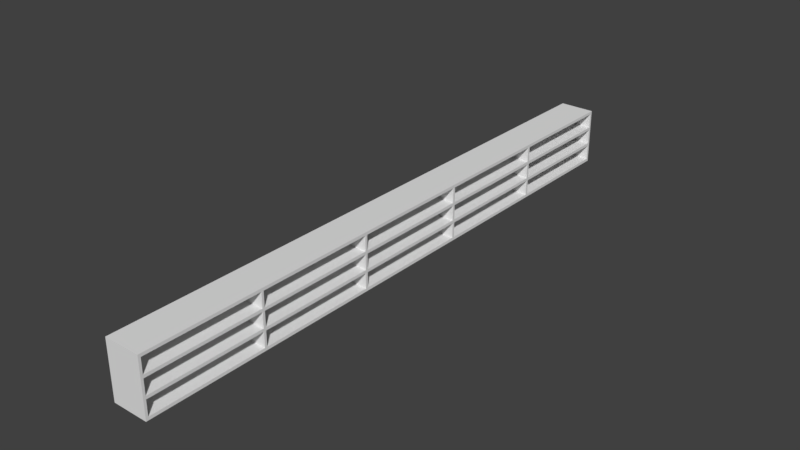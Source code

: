 # Source: capstoneProject_shopTemplate_shelf_separate.blend  (saved by Blender 2.79.0; exported with 4.5.12 LTS)
import bpy
from mathutils import Matrix  # noqa: F401  (used for matrix-valued properties, if any)

bpy.ops.wm.read_factory_settings(use_empty=True)
scene = bpy.context.scene
scene.name = 'Scene'

# ---- collections
col_collection_1 = bpy.data.collections.new('Collection 1'); scene.collection.children.link(col_collection_1)

# ---- world
world_world = bpy.data.worlds.new('World'); scene.world = world_world
world_world.color = (0.05088, 0.05088, 0.05088)
world_world.use_sun_shadow = False
world_world.sun_shadow_jitter_overblur = 0.0
world_world.cycles.sampling_method = 'MANUAL'

# ---- meshes
me_cube_001 = bpy.data.meshes.new('Cube.001')
me_cube_001.from_pydata([(1.158, -12.68, -0.05), (1.158, -12.68, 0.05), (1.158, 7.318, -0.05), (1.158, 7.318, 0.05), (2.358, -12.68, -0.05), (2.358, -12.68, 0.05), (2.358, 7.318, -0.05), (2.358, 7.318, 0.05), (1.158, -8.682, -0.05), (1.358, -8.682, 0.05), (2.358, -8.682, -0.05), (2.358, -8.682, 0.05), (1.358, -4.682, 0.05), (2.358, -4.682, -0.05), (1.158, -4.682, -0.05), (2.358, -4.682, 0.05), (1.358, -0.6328, 0.05), (2.358, -0.6328, -0.05), (1.158, -0.6328, -0.05), (2.358, -0.6328, 0.05), (1.358, 3.342, 0.05), (2.358, 3.342, -0.05), (1.158, 3.342, -0.05), (2.358, 3.342, 0.05), (1.158, -12.68, 0.554), (1.158, -12.68, 0.654), (1.158, 7.318, 0.554), (1.158, 7.318, 0.654), (2.358, -12.68, 0.554), (2.358, -12.68, 0.654), (2.358, 7.318, 0.554), (2.358, 7.318, 0.654), (1.358, -8.682, 0.554), (1.358, -8.682, 0.654), (2.358, -8.682, 0.554), (2.358, -8.682, 0.654), (1.358, -4.682, 0.654), (2.358, -4.682, 0.554), (1.358, -4.682, 0.554), (2.358, -4.682, 0.654), (1.358, -0.6328, 0.654), (2.358, -0.6328, 0.554), (1.358, -0.6328, 0.554), (2.358, -0.6328, 0.654), (1.358, 3.342, 0.654), (2.358, 3.342, 0.554), (1.358, 3.342, 0.554), (2.358, 3.342, 0.654), (1.158, -12.68, 1.154), (1.158, -12.68, 1.254), (1.158, 7.318, 1.154), (1.158, 7.318, 1.254), (2.358, -12.68, 1.154), (2.358, -12.68, 1.254), (2.358, 7.318, 1.154), (2.358, 7.318, 1.254), (1.358, -8.682, 1.154), (1.358, -8.682, 1.254), (2.358, -8.682, 1.154), (2.358, -8.682, 1.254), (1.358, -4.682, 1.254), (2.358, -4.682, 1.154), (1.358, -4.682, 1.154), (2.358, -4.682, 1.254), (1.358, -0.6328, 1.254), (2.358, -0.6328, 1.154), (1.358, -0.6328, 1.154), (2.358, -0.6328, 1.254), (1.358, 3.342, 1.254), (2.358, 3.342, 1.154), (1.358, 3.342, 1.154), (2.358, 3.342, 1.254), (2.358, 7.239, 0.654), (1.358, 7.239, 0.554), (2.358, 7.239, 0.554), (1.358, 7.239, 0.654), (2.358, 7.239, 1.254), (1.358, 7.239, 1.154), (2.358, 7.239, 1.154), (1.358, 7.239, 1.254), (1.158, -12.68, 1.754), (1.158, -12.68, 1.854), (1.158, 7.318, 1.754), (1.158, 7.318, 1.854), (2.358, -12.68, 1.754), (2.358, -12.68, 1.854), (2.358, 7.318, 1.754), (2.358, 7.318, 1.854), (1.358, -8.682, 1.754), (1.158, -8.682, 1.854), (2.358, -8.682, 1.754), (2.358, -8.682, 1.854), (1.158, -4.682, 1.854), (2.358, -4.682, 1.754), (1.358, -4.682, 1.754), (2.358, -4.682, 1.854), (1.158, -0.6328, 1.854), (2.358, -0.6328, 1.754), (1.358, -0.6328, 1.754), (2.358, -0.6328, 1.854), (1.158, 3.342, 1.854), (2.358, 3.342, 1.754), (1.358, 3.342, 1.754), (2.358, 3.342, 1.854), (2.359, 7.517, 1.285), (2.359, 7.615, 1.285), (2.359, 7.615, 2.085), (2.359, 7.517, 2.085), (2.359, 7.517, 1.285), (2.359, 7.615, 1.285), (2.359, 7.615, 2.085), (2.359, 7.517, 2.085), (1.158, 7.239, 1.854), (2.358, 7.239, 1.754), (1.358, 7.239, 1.754), (2.358, 7.239, 1.854), (1.358, 7.239, 0.05), (2.358, 7.239, -0.05), (1.158, 7.239, -0.05), (2.358, 7.239, 0.05), (1.358, 3.421, 1.754), (2.358, 3.421, 1.854), (1.158, 3.421, 1.854), (2.358, 3.421, 1.754), (1.358, 3.421, 1.154), (2.358, 3.424, 1.254), (2.358, 3.424, 1.154), (1.358, 3.421, 1.254), (1.358, 3.421, 0.554), (2.358, 3.421, 0.654), (1.358, 3.421, 0.654), (2.358, 3.421, 0.554), (1.158, 3.421, -0.05), (2.358, 3.421, 0.05), (1.358, 3.421, 0.05), (2.358, 3.421, -0.05), (1.358, -0.7114, 1.754), (2.358, -0.7114, 1.854), (1.158, -0.7114, 1.854), (2.358, -0.7114, 1.754), (1.358, -0.7114, 1.154), (2.358, -0.7114, 1.254), (1.358, -0.7114, 1.254), (2.358, -0.7114, 1.154), (1.358, -0.7114, 0.554), (2.358, -0.7114, 0.654), (1.358, -0.7114, 0.654), (2.358, -0.7114, 0.554), (1.158, -0.7114, -0.05), (2.358, -0.7114, 0.05), (1.358, -0.7114, 0.05), (2.358, -0.7114, -0.05), (1.358, -4.761, 1.754), (2.358, -4.761, 1.854), (1.158, -4.761, 1.854), (2.358, -4.761, 1.754), (1.358, -4.761, 1.154), (2.358, -4.761, 1.254), (1.358, -4.761, 1.254), (2.358, -4.761, 1.154), (1.358, -4.761, 0.554), (2.358, -4.761, 0.654), (1.358, -4.761, 0.654), (2.358, -4.761, 0.554), (1.158, -4.761, -0.05), (2.358, -4.761, 0.05), (1.358, -4.761, 0.05), (2.358, -4.761, -0.05), (1.358, -8.761, 1.754), (2.358, -8.761, 1.854), (1.158, -8.761, 1.854), (2.358, -8.761, 1.754), (1.358, -8.761, 1.154), (2.358, -8.761, 1.254), (1.358, -8.761, 1.254), (2.358, -8.761, 1.154), (1.358, -8.761, 0.554), (2.358, -8.761, 0.654), (1.358, -8.761, 0.654), (2.358, -8.761, 0.554), (1.158, -8.761, -0.05), (2.358, -8.761, 0.05), (1.358, -8.761, 0.05), (2.358, -8.761, -0.05), (1.358, -12.6, 1.754), (2.358, -12.6, 1.854), (1.158, -12.6, 1.854), (2.358, -12.6, 1.754), (1.358, -12.6, 1.154), (2.358, -12.6, 1.254), (1.358, -12.6, 1.254), (2.358, -12.6, 1.154), (1.358, -12.6, 0.554), (2.358, -12.6, 0.654), (1.358, -12.6, 0.654), (2.358, -12.6, 0.554), (1.158, -12.6, -0.05), (2.358, -12.6, 0.05), (1.358, -12.6, 0.05), (2.358, -12.6, -0.05)], [(105, 109), (108, 104), (107, 111), (110, 106)], [(118, 116, 3, 2), (2, 3, 7, 6), (199, 197, 5, 4), (4, 5, 1, 0), (196, 199, 4, 0), (197, 198, 1, 5), (165, 166, 9, 11), (164, 167, 10, 8), (167, 165, 11, 10), (180, 182, 9, 8), (151, 149, 15, 13), (148, 151, 13, 14), (149, 150, 12, 15), (164, 166, 12, 14), (23, 20, 16, 19), (22, 21, 17, 18), (21, 23, 19, 17), (148, 150, 16, 18), (135, 133, 23, 21), (132, 135, 21, 22), (133, 134, 20, 23), (18, 16, 20, 22), (73, 75, 27, 26), (26, 27, 31, 30), (28, 29, 25, 24), (192, 195, 28, 24), (193, 194, 25, 29), (161, 162, 33, 35), (160, 163, 34, 32), (163, 161, 35, 34), (176, 178, 33, 32), (147, 145, 39, 37), (144, 147, 37, 38), (145, 146, 36, 39), (160, 162, 36, 38), (47, 44, 40, 43), (46, 45, 41, 42), (45, 47, 43, 41), (144, 146, 40, 42), (131, 129, 47, 45), (128, 131, 45, 46), (129, 130, 44, 47), (42, 40, 44, 46), (77, 79, 51, 50), (50, 51, 55, 54), (52, 53, 49, 48), (188, 191, 52, 48), (189, 190, 49, 53), (157, 158, 57, 59), (156, 159, 58, 56), (159, 157, 59, 58), (172, 174, 57, 56), (143, 141, 63, 61), (140, 143, 61, 62), (141, 142, 60, 63), (156, 158, 60, 62), (71, 68, 64, 67), (70, 69, 65, 66), (69, 71, 67, 65), (140, 142, 64, 66), (126, 125, 71, 69), (124, 126, 69, 70), (125, 127, 68, 71), (66, 64, 68, 70), (51, 82, 86, 55), (124, 127, 79, 77), (54, 55, 76, 78), (50, 54, 78, 77), (55, 51, 79, 76), (114, 112, 83, 82), (82, 83, 87, 86), (84, 85, 81, 80), (184, 187, 84, 80), (185, 186, 81, 85), (153, 154, 89, 91), (152, 155, 90, 88), (155, 153, 91, 90), (168, 170, 89, 88), (139, 137, 95, 93), (136, 139, 93, 94), (137, 138, 92, 95), (152, 154, 92, 94), (103, 100, 96, 99), (102, 101, 97, 98), (101, 103, 99, 97), (136, 138, 96, 98), (123, 121, 103, 101), (120, 123, 101, 102), (121, 122, 100, 103), (98, 96, 100, 102), (193, 29, 28, 195), (189, 53, 52, 191), (185, 85, 84, 187), (27, 50, 54, 31), (31, 27, 75, 72), (3, 26, 30, 7), (26, 30, 74, 73), (128, 130, 75, 73), (30, 31, 72, 74), (87, 83, 112, 115), (82, 86, 113, 114), (86, 87, 115, 113), (120, 122, 112, 114), (72, 31, 54, 78), (55, 86, 113, 76), (114, 82, 51, 79), (77, 50, 27, 75), (7, 3, 116, 119), (2, 6, 117, 118), (6, 7, 119, 117), (132, 134, 116, 118), (74, 119, 7, 30), (73, 26, 3, 116), (114, 79, 76, 113), (72, 78, 77, 75), (74, 73, 116, 119), (102, 100, 122, 120), (115, 112, 122, 121), (114, 113, 123, 120), (113, 115, 121, 123), (70, 68, 127, 124), (76, 79, 127, 125), (77, 78, 126, 124), (78, 76, 125, 126), (46, 44, 130, 128), (72, 75, 130, 129), (73, 74, 131, 128), (74, 72, 129, 131), (22, 20, 134, 132), (119, 116, 134, 133), (118, 117, 135, 132), (117, 119, 133, 135), (120, 127, 68, 102), (123, 125, 127, 120), (68, 71, 101, 102), (125, 123, 101, 71), (129, 130, 124, 126), (124, 130, 44, 70), (44, 47, 69, 70), (126, 69, 47, 129), (23, 45, 46, 20), (133, 134, 128, 131), (128, 46, 20, 134), (131, 45, 23, 133), (94, 92, 138, 136), (99, 96, 138, 137), (98, 97, 139, 136), (97, 99, 137, 139), (62, 60, 142, 140), (67, 64, 142, 141), (66, 65, 143, 140), (65, 67, 141, 143), (38, 36, 146, 144), (43, 40, 146, 145), (42, 144, 147, 41), (41, 43, 145, 147), (14, 12, 150, 148), (19, 16, 150, 149), (18, 17, 151, 148), (17, 19, 149, 151), (98, 97, 67, 64), (139, 136, 142, 141), (139, 141, 67, 97), (136, 142, 64, 98), (143, 140, 146, 145), (143, 145, 43, 65), (140, 66, 40, 146), (66, 65, 43, 40), (150, 144, 42, 16), (16, 42, 41, 19), (147, 144, 150, 149), (149, 19, 41, 147), (88, 89, 154, 152), (93, 95, 153, 155), (94, 93, 155, 152), (95, 92, 154, 153), (56, 57, 158, 156), (61, 63, 157, 159), (62, 61, 159, 156), (63, 60, 158, 157), (32, 33, 162, 160), (37, 39, 161, 163), (38, 37, 163, 160), (39, 36, 162, 161), (8, 9, 166, 164), (13, 15, 165, 167), (14, 13, 167, 164), (15, 12, 166, 165), (165, 163, 160, 166), (38, 37, 15, 12), (165, 15, 37, 163), (166, 160, 38, 12), (62, 61, 39, 36), (159, 161, 39, 61), (159, 156, 162, 161), (156, 162, 36, 62), (155, 157, 63, 93), (155, 152, 158, 157), (152, 94, 60, 158), (94, 93, 63, 60), (91, 169, 171, 90), (184, 186, 170, 168), (91, 89, 170, 169), (88, 90, 171, 168), (59, 173, 175, 58), (188, 190, 174, 172), (59, 57, 174, 173), (56, 58, 175, 172), (35, 177, 179, 34), (192, 194, 178, 176), (35, 33, 178, 177), (32, 34, 179, 176), (196, 198, 182, 180), (11, 9, 182, 181), (8, 10, 183, 180), (10, 11, 181, 183), (57, 88, 90, 59), (171, 168, 174, 173), (168, 88, 57, 174), (171, 173, 59, 90), (172, 56, 33, 178), (56, 58, 35, 33), (175, 172, 178, 177), (177, 35, 58, 175), (32, 34, 11, 9), (181, 11, 34, 179), (181, 179, 176, 182), (182, 176, 32, 9), (80, 81, 186, 184), (169, 185, 187, 171), (169, 170, 186, 185), (168, 171, 187, 184), (48, 49, 190, 188), (173, 189, 191, 175), (173, 174, 190, 189), (172, 175, 191, 188), (24, 25, 194, 192), (177, 193, 195, 179), (177, 178, 194, 193), (176, 179, 195, 192), (0, 1, 198, 196), (181, 182, 198, 197), (180, 183, 199, 196), (183, 181, 197, 199), (189, 190, 184, 187), (187, 84, 53, 189), (184, 190, 49, 80), (84, 80, 49, 53), (191, 193, 194, 188), (188, 194, 25, 48), (193, 191, 52, 29), (29, 52, 48, 25), (198, 1, 24, 192), (197, 195, 28, 5), (197, 198, 192, 195), (28, 24, 1, 5), (184, 190, 174, 168), (188, 194, 178, 172), (182, 9, 32, 176, 192, 198), (152, 88, 57, 158), (156, 56, 33, 162), (160, 32, 9, 166), (136, 94, 60, 142), (140, 62, 36, 146), (144, 38, 12, 150), (64, 68, 102, 98), (66, 40, 44, 70), (16, 20, 46, 42), (120, 127, 79, 114), (124, 130, 75, 77), (128, 134, 116, 73), (180, 196, 0, 1, 24, 25, 48, 49, 80, 81, 186, 170, 89, 154, 92, 138, 96, 100, 122, 112, 83, 82, 51, 50, 27, 26, 3, 2, 118, 132, 22, 18, 148, 14, 164, 8)])
_uv = me_cube_001.uv_layers.new(name='lights')
_uv.uv.foreach_set('vector', [0.9933, 0.2533, 0.9933, 0.2422, 0.9992, 0.2511, 0.9952, 0.102, 0.5985, 0.5676, 0.5985, 0.5627, 0.6581, 0.5627, 0.6581, 0.5676, 0.7708, 0.6786, 0.7708, 0.6836, 0.7669, 0.6836, 0.7669, 0.6786, 0.6579, 0.6273, 0.6579, 0.6323, 0.5983, 0.6323, 0.5983, 0.6273, 0.004701, 0.102, 0.004701, 0.1617, 0.0007912, 0.1617, 0.0007911, 0.102, 0.7192, 0.6291, 0.6695, 0.6291, 0.6595, 0.6252, 0.7192, 0.6252, 0.395, 0.6388, 0.395, 0.6886, 0.2, 0.6886, 0.2, 0.6388, 0.3946, 0.102, 0.3946, 0.1617, 0.1997, 0.1617, 0.1997, 0.102, 0.3946, 0.1617, 0.3946, 0.1666, 0.1997, 0.1666, 0.1997, 0.1617, 0.1978, 0.2533, 0.1978, 0.2422, 0.2017, 0.2422, 0.2017, 0.2533, 0.596, 0.1617, 0.596, 0.1666, 0.3985, 0.1666, 0.3985, 0.1617, 0.596, 0.102, 0.596, 0.1617, 0.3985, 0.1617, 0.3985, 0.102, 0.5967, 0.5875, 0.5967, 0.6373, 0.3992, 0.6373, 0.3992, 0.5875, 0.3966, 0.2533, 0.3966, 0.2422, 0.4005, 0.2422, 0.4005, 0.2533, 0.5969, 0.5362, 0.5969, 0.586, 0.3992, 0.586, 0.3992, 0.5362, 0.7975, 0.102, 0.7975, 0.1617, 0.5999, 0.1617, 0.5999, 0.102, 0.7975, 0.1617, 0.7975, 0.1666, 0.5999, 0.1666, 0.5999, 0.1617, 0.598, 0.2533, 0.598, 0.2422, 0.6019, 0.2422, 0.6019, 0.2533, 0.8017, 0.672, 0.8017, 0.677, 0.7978, 0.677, 0.7978, 0.672, 0.8014, 0.102, 0.8014, 0.1617, 0.7975, 0.1617, 0.7975, 0.102, 0.7707, 0.5776, 0.721, 0.5776, 0.721, 0.5737, 0.7707, 0.5737, 0.6019, 0.2533, 0.6019, 0.2422, 0.7995, 0.2422, 0.7995, 0.2533, 0.7829, 0.5802, 0.7829, 0.5852, 0.7723, 0.5852, 0.7723, 0.5802, 0.5983, 0.6257, 0.5983, 0.6207, 0.6579, 0.6207, 0.6579, 0.6257, 0.6579, 0.6142, 0.6579, 0.6191, 0.5983, 0.6191, 0.5983, 0.6142, 0.6695, 0.6142, 0.7192, 0.6142, 0.7192, 0.6181, 0.6595, 0.6181, 0.7192, 0.6236, 0.6695, 0.6236, 0.6595, 0.6197, 0.7192, 0.6197, 0.5915, 0.6388, 0.5915, 0.6886, 0.3966, 0.6886, 0.3966, 0.6388, 0.395, 0.4237, 0.395, 0.4734, 0.2, 0.4734, 0.2, 0.4237, 0.395, 0.4734, 0.395, 0.4784, 0.2, 0.4784, 0.2, 0.4734, 0.82, 0.6022, 0.82, 0.6072, 0.8161, 0.6072, 0.8161, 0.6022, 0.1982, 0.4171, 0.1982, 0.4221, 0.0007911, 0.4221, 0.0007911, 0.4171, 0.1982, 0.3674, 0.1982, 0.4171, 0.0007911, 0.4171, 0.0007911, 0.3674, 0.1982, 0.5875, 0.1982, 0.6373, 0.0007911, 0.6373, 0.0007911, 0.5875, 0.8198, 0.3441, 0.8198, 0.3491, 0.8159, 0.3491, 0.8159, 0.3441, 0.3977, 0.5362, 0.3977, 0.586, 0.2, 0.586, 0.2, 0.5362, 0.3977, 0.2549, 0.3977, 0.3046, 0.2, 0.3046, 0.2, 0.2549, 0.3977, 0.3046, 0.3977, 0.3096, 0.2, 0.3096, 0.2, 0.3046, 0.3793, 0.8078, 0.3843, 0.8078, 0.3843, 0.8117, 0.3793, 0.8117, 0.8072, 0.672, 0.8072, 0.677, 0.8033, 0.677, 0.8033, 0.672, 0.721, 0.5682, 0.7707, 0.5682, 0.7707, 0.5721, 0.721, 0.5721, 0.7707, 0.5666, 0.721, 0.5666, 0.721, 0.5627, 0.7707, 0.5627, 0.5931, 0.6704, 0.5931, 0.6655, 0.7908, 0.6655, 0.7908, 0.6704, 0.803, 0.6655, 0.803, 0.6704, 0.7923, 0.6704, 0.7923, 0.6655, 0.5985, 0.5808, 0.5985, 0.5758, 0.6581, 0.5758, 0.6581, 0.5808, 0.6528, 0.6786, 0.6528, 0.6836, 0.5931, 0.6836, 0.5931, 0.6786, 0.6695, 0.6307, 0.7192, 0.6307, 0.7192, 0.6346, 0.6595, 0.6346, 0.7194, 0.5666, 0.6697, 0.5666, 0.6597, 0.5627, 0.7194, 0.5627, 0.1958, 0.6388, 0.1958, 0.6886, 0.0007911, 0.6886, 0.0007911, 0.6388, 0.1958, 0.48, 0.1958, 0.5297, 0.0007911, 0.5297, 0.0007911, 0.48, 0.1958, 0.5297, 0.1958, 0.5347, 0.0007911, 0.5347, 0.0007911, 0.5297, 0.8159, 0.3758, 0.8209, 0.3758, 0.8209, 0.3797, 0.8159, 0.3797, 0.3975, 0.4171, 0.3975, 0.4221, 0.2, 0.4221, 0.2, 0.4171, 0.3975, 0.3674, 0.3975, 0.4171, 0.2, 0.4171, 0.2, 0.3674, 0.1982, 0.5362, 0.1982, 0.586, 0.0007911, 0.586, 0.0007911, 0.5362, 0.8159, 0.3638, 0.8209, 0.3638, 0.8209, 0.3677, 0.8159, 0.3677, 0.3977, 0.5875, 0.3977, 0.6373, 0.2, 0.6373, 0.2, 0.5875, 0.1984, 0.3111, 0.1984, 0.3609, 0.0007911, 0.3609, 0.0007911, 0.3111, 0.1984, 0.3609, 0.1984, 0.3658, 0.0007911, 0.3658, 0.0007911, 0.3609, 0.8183, 0.7333, 0.8183, 0.7382, 0.8143, 0.7382, 0.8143, 0.7333, 0.1975, 0.7166, 0.1975, 0.7216, 0.1934, 0.7216, 0.1934, 0.7166, 0.7156, 0.6844, 0.7653, 0.6842, 0.7653, 0.6883, 0.7156, 0.6883, 0.7653, 0.6826, 0.7156, 0.6825, 0.7156, 0.6786, 0.7653, 0.6786, 0.5931, 0.677, 0.5931, 0.672, 0.7908, 0.672, 0.7908, 0.677, 0.06204, 0.7929, 0.06204, 0.7681, 0.1217, 0.7681, 0.1217, 0.7929, 0.4031, 0.8522, 0.4031, 0.8472, 0.593, 0.8472, 0.593, 0.8522, 0.82, 0.5891, 0.82, 0.5941, 0.8161, 0.5941, 0.8161, 0.5891, 0.7208, 0.6252, 0.7804, 0.6252, 0.7804, 0.6291, 0.7307, 0.6291, 0.7804, 0.6346, 0.7208, 0.6346, 0.7307, 0.6307, 0.7804, 0.6307, 0.9933, 0.2406, 0.82, 0.5744, 0.8161, 0.5744, 0.8161, 0.5694, 0.5985, 0.5742, 0.5985, 0.5692, 0.6581, 0.5692, 0.6581, 0.5742, 0.714, 0.6786, 0.714, 0.6836, 0.6544, 0.6836, 0.6544, 0.6786, 0.6697, 0.5682, 0.7194, 0.5682, 0.7194, 0.5721, 0.6597, 0.5721, 0.004701, 0.1682, 0.004701, 0.2279, 0.0007911, 0.2279, 0.0007911, 0.1682, 0.3946, 0.1682, 0.3946, 0.2279, 0.1997, 0.2279, 0.1997, 0.1682, 0.1958, 0.4237, 0.1958, 0.4734, 0.0007911, 0.4734, 0.0007912, 0.4237, 0.1958, 0.4734, 0.1958, 0.4784, 0.0007911, 0.4784, 0.0007911, 0.4734, 0.1978, 0.2406, 0.1978, 0.2295, 0.2017, 0.2295, 0.2017, 0.2406, 0.3975, 0.3609, 0.3975, 0.3658, 0.2, 0.3658, 0.2, 0.3609, 0.3975, 0.3111, 0.3975, 0.3609, 0.2, 0.3609, 0.2, 0.3111, 0.596, 0.1682, 0.596, 0.2279, 0.3985, 0.2279, 0.3985, 0.1682, 0.3967, 0.2406, 0.3967, 0.2295, 0.4006, 0.2295, 0.4006, 0.2406, 0.7975, 0.1682, 0.7975, 0.2279, 0.5999, 0.2279, 0.5999, 0.1682, 0.1984, 0.2549, 0.1984, 0.3046, 0.0007911, 0.3046, 0.0007911, 0.2549, 0.1984, 0.3046, 0.1984, 0.3096, 0.0007911, 0.3096, 0.0007911, 0.3046, 0.598, 0.2406, 0.598, 0.2295, 0.6019, 0.2295, 0.6019, 0.2406, 0.8073, 0.7333, 0.8073, 0.7382, 0.8034, 0.7382, 0.8034, 0.7333, 0.721, 0.5791, 0.7707, 0.5791, 0.7707, 0.5831, 0.721, 0.5831, 0.8014, 0.1682, 0.8014, 0.2279, 0.7975, 0.2279, 0.7975, 0.1682, 0.6019, 0.2406, 0.6019, 0.2295, 0.7996, 0.2295, 0.7996, 0.2406, 0.1973, 0.736, 0.1934, 0.736, 0.1934, 0.731, 0.1973, 0.731, 0.7963, 0.677, 0.7923, 0.677, 0.7923, 0.672, 0.7963, 0.672, 0.3832, 0.7997, 0.3793, 0.7997, 0.3793, 0.7947, 0.3832, 0.7947, 0.2613, 0.7929, 0.2613, 0.7681, 0.3209, 0.7681, 0.3209, 0.7929, 0.7804, 0.6236, 0.7208, 0.6236, 0.7307, 0.6197, 0.7804, 0.6197, 0.8018, 0.7399, 0.7767, 0.7399, 0.7767, 0.6802, 0.8018, 0.6802, 0.6597, 0.5791, 0.7194, 0.5791, 0.7194, 0.583, 0.6697, 0.583, 0.008604, 0.8524, 0.008604, 0.8474, 0.1984, 0.8474, 0.1984, 0.8524, 0.82, 0.576, 0.82, 0.581, 0.8161, 0.581, 0.8161, 0.576, 0.9952, 0.1682, 0.9952, 0.2279, 0.9913, 0.2279, 0.9913, 0.1682, 0.6597, 0.5737, 0.7194, 0.5737, 0.7194, 0.5776, 0.6697, 0.5776, 0.82, 0.5629, 0.82, 0.5678, 0.8161, 0.5678, 0.8161, 0.5629, 0.8035, 0.2406, 0.8035, 0.2295, 0.9933, 0.2295, 0.9933, 0.2406, 0.1845, 0.7947, 0.1884, 0.7947, 0.1884, 0.8196, 0.1845, 0.8196, 0.056, 0.7947, 0.056, 0.8196, 0.05209, 0.8196, 0.05209, 0.7947, 0.8141, 0.5313, 0.8034, 0.5313, 0.8034, 0.5064, 0.8141, 0.5064, 0.8141, 0.7051, 0.8034, 0.7051, 0.8034, 0.6802, 0.8141, 0.6802, 0.7804, 0.6181, 0.7208, 0.6181, 0.7307, 0.6142, 0.7804, 0.6142, 0.9952, 0.102, 0.9952, 0.1617, 0.9913, 0.1617, 0.9913, 0.102, 0.82, 0.5825, 0.82, 0.5875, 0.8161, 0.5875, 0.8161, 0.5825, 0.8035, 0.2533, 0.8035, 0.2422, 0.9933, 0.2422, 0.9933, 0.2533, 0.8128, 0.4754, 0.8128, 0.4503, 0.8167, 0.4503, 0.8167, 0.4754, 0.3845, 0.7931, 0.3738, 0.7931, 0.3738, 0.7681, 0.3845, 0.7681, 0.06204, 0.8194, 0.06204, 0.7945, 0.1118, 0.7945, 0.1118, 0.8194, 0.7055, 0.8208, 0.7055, 0.8456, 0.6558, 0.8456, 0.6558, 0.8208, 0.5003, 0.8194, 0.4505, 0.8194, 0.4505, 0.7943, 0.5003, 0.7943, 0.7996, 0.2406, 0.7996, 0.2295, 0.8035, 0.2295, 0.8035, 0.2406, 0.9913, 0.1682, 0.9913, 0.2279, 0.8014, 0.2279, 0.8014, 0.1682, 0.5889, 0.3674, 0.5889, 0.4171, 0.399, 0.4171, 0.399, 0.3674, 0.5889, 0.4171, 0.5889, 0.4221, 0.399, 0.4221, 0.399, 0.4171, 0.3992, 0.8522, 0.3992, 0.8472, 0.4031, 0.8472, 0.4031, 0.8522, 0.7791, 0.4237, 0.7791, 0.4734, 0.5892, 0.4734, 0.5894, 0.4237, 0.5889, 0.3111, 0.5889, 0.3609, 0.3992, 0.3609, 0.399, 0.3111, 0.5889, 0.3609, 0.5889, 0.3658, 0.3992, 0.3658, 0.3992, 0.3609, 0.3832, 0.8013, 0.3832, 0.8062, 0.3793, 0.8062, 0.3793, 0.8013, 0.7751, 0.6901, 0.7751, 0.7399, 0.5853, 0.7399, 0.5853, 0.6901, 0.5891, 0.2549, 0.5891, 0.3046, 0.3992, 0.3046, 0.3992, 0.2549, 0.5891, 0.3046, 0.5891, 0.3096, 0.3992, 0.3096, 0.3992, 0.3046, 0.7995, 0.2533, 0.7995, 0.2422, 0.8035, 0.2422, 0.8035, 0.2533, 0.7751, 0.48, 0.7751, 0.5297, 0.5853, 0.5297, 0.5853, 0.48, 0.9913, 0.102, 0.9913, 0.1617, 0.8014, 0.1617, 0.8014, 0.102, 0.9913, 0.1617, 0.9913, 0.1666, 0.8014, 0.1666, 0.8014, 0.1617, 0.8151, 0.8192, 0.8151, 0.7943, 0.8191, 0.7943, 0.8191, 0.8192, 0.7897, 0.5629, 0.8145, 0.5629, 0.8145, 0.6126, 0.7897, 0.6126, 0.787, 0.3939, 0.8367, 0.3939, 0.8367, 0.4187, 0.787, 0.4187, 0.7861, 0.7679, 0.786, 0.7927, 0.7821, 0.7927, 0.7821, 0.7679, 0.7895, 0.3873, 0.7895, 0.3376, 0.8143, 0.3376, 0.8143, 0.3873, 0.1646, 0.8194, 0.1646, 0.7945, 0.1685, 0.7945, 0.1685, 0.8194, 0.7911, 0.5362, 0.8408, 0.5362, 0.8408, 0.5611, 0.7911, 0.5611, 0.1975, 0.715, 0.1934, 0.715, 0.1934, 0.6901, 0.1974, 0.6901, 0.6029, 0.7943, 0.6029, 0.8194, 0.5531, 0.8194, 0.5531, 0.7943, 0.8018, 0.48, 0.8018, 0.5297, 0.7767, 0.5297, 0.7767, 0.48, 0.8112, 0.4487, 0.8073, 0.4487, 0.8073, 0.4237, 0.8112, 0.4237, 0.8112, 0.4754, 0.8073, 0.4754, 0.8073, 0.4503, 0.8112, 0.4503, 0.4006, 0.2406, 0.4006, 0.2295, 0.598, 0.2295, 0.598, 0.2406, 0.5999, 0.1682, 0.5999, 0.2279, 0.596, 0.2279, 0.596, 0.1682, 0.1133, 0.8265, 0.1631, 0.8265, 0.1631, 0.8304, 0.1133, 0.8304, 0.3832, 0.8133, 0.3832, 0.8183, 0.3793, 0.8183, 0.3793, 0.8133, 0.3992, 0.8325, 0.3992, 0.8275, 0.5967, 0.8275, 0.5967, 0.8325, 0.3722, 0.8251, 0.3225, 0.8251, 0.3225, 0.8212, 0.3722, 0.8212, 0.0007911, 0.8212, 0.05051, 0.8212, 0.05051, 0.8251, 0.0007911, 0.8251, 0.8182, 0.672, 0.8182, 0.677, 0.8143, 0.677, 0.8143, 0.672, 0.3992, 0.8259, 0.3992, 0.821, 0.5967, 0.821, 0.5967, 0.8259, 0.1631, 0.8249, 0.1133, 0.8249, 0.1133, 0.821, 0.1631, 0.821, 0.5983, 0.8249, 0.5983, 0.821, 0.648, 0.821, 0.648, 0.8249, 0.8128, 0.7333, 0.8128, 0.7382, 0.8089, 0.7382, 0.8089, 0.7333, 0.4005, 0.2533, 0.4005, 0.2422, 0.598, 0.2422, 0.598, 0.2533, 0.301, 0.8249, 0.2513, 0.8249, 0.2513, 0.821, 0.301, 0.821, 0.5999, 0.102, 0.5999, 0.1617, 0.596, 0.1617, 0.596, 0.102, 0.8085, 0.6655, 0.8085, 0.6704, 0.8046, 0.6704, 0.8046, 0.6655, 0.7911, 0.7912, 0.7911, 0.7414, 0.816, 0.7414, 0.816, 0.7912, 0.05051, 0.8196, 0.0007911, 0.8196, 0.0007911, 0.7947, 0.05051, 0.7947, 0.1701, 0.8194, 0.1701, 0.7945, 0.174, 0.7945, 0.174, 0.8194, 0.1756, 0.8194, 0.1756, 0.7945, 0.1795, 0.7945, 0.1795, 0.8194, 0.301, 0.8194, 0.2513, 0.8194, 0.2513, 0.7945, 0.301, 0.7945, 0.3026, 0.8194, 0.3026, 0.7945, 0.3065, 0.7945, 0.3065, 0.8194, 0.312, 0.8194, 0.3081, 0.8194, 0.3081, 0.7945, 0.312, 0.7945, 0.2, 0.821, 0.2497, 0.821, 0.2497, 0.8458, 0.2, 0.8458, 0.8163, 0.6142, 0.8163, 0.6392, 0.8124, 0.6392, 0.8124, 0.6142, 0.8108, 0.6639, 0.7858, 0.6639, 0.7858, 0.6142, 0.8108, 0.6142, 0.5516, 0.8194, 0.5018, 0.8194, 0.5018, 0.7943, 0.5516, 0.7943, 0.8089, 0.7066, 0.8128, 0.7066, 0.8128, 0.7317, 0.8089, 0.7317, 0.2017, 0.2406, 0.2017, 0.2295, 0.3967, 0.2295, 0.3967, 0.2406, 0.8198, 0.3693, 0.8198, 0.3743, 0.8159, 0.3743, 0.8159, 0.3693, 0.2513, 0.8319, 0.301, 0.8319, 0.301, 0.8358, 0.2513, 0.8358, 0.3985, 0.1682, 0.3985, 0.2279, 0.3946, 0.2279, 0.3946, 0.1682, 0.3992, 0.8456, 0.3992, 0.8406, 0.5942, 0.8406, 0.5942, 0.8456, 0.8198, 0.3572, 0.8198, 0.3622, 0.8159, 0.3622, 0.8159, 0.3572, 0.3225, 0.8267, 0.3722, 0.8267, 0.3722, 0.8306, 0.3225, 0.8306, 0.1631, 0.8358, 0.1133, 0.8358, 0.1133, 0.8319, 0.1631, 0.8319, 0.3992, 0.839, 0.3992, 0.8341, 0.5942, 0.8341, 0.5942, 0.839, 0.8198, 0.3507, 0.8198, 0.3557, 0.8159, 0.3557, 0.8159, 0.3507, 0.5983, 0.8265, 0.648, 0.8265, 0.648, 0.8304, 0.5983, 0.8304, 0.301, 0.8304, 0.2513, 0.8304, 0.2513, 0.8265, 0.301, 0.8265, 0.2017, 0.2533, 0.2017, 0.2422, 0.3966, 0.2422, 0.3966, 0.2533, 0.8198, 0.3376, 0.8198, 0.3426, 0.8159, 0.3426, 0.8159, 0.3376, 0.3985, 0.102, 0.3985, 0.1617, 0.3946, 0.1617, 0.3946, 0.102, 0.05051, 0.8306, 0.0007911, 0.8306, 0.0007911, 0.8267, 0.05051, 0.8267, 0.6542, 0.7943, 0.6542, 0.8194, 0.6044, 0.8194, 0.6044, 0.7943, 0.7872, 0.3046, 0.7872, 0.2549, 0.8123, 0.2549, 0.8123, 0.3046, 0.8124, 0.6408, 0.8163, 0.6408, 0.8163, 0.6659, 0.8124, 0.6659, 0.8167, 0.4237, 0.8167, 0.4487, 0.8128, 0.4487, 0.8128, 0.4237, 0.06204, 0.821, 0.1118, 0.821, 0.1118, 0.8458, 0.06204, 0.8458, 0.3861, 0.8194, 0.3861, 0.7945, 0.39, 0.7945, 0.39, 0.8194, 0.3722, 0.8196, 0.3225, 0.8196, 0.3225, 0.7947, 0.3722, 0.7947, 0.3916, 0.8194, 0.3916, 0.7945, 0.3955, 0.7945, 0.3955, 0.8194, 0.3136, 0.8194, 0.3136, 0.7945, 0.3175, 0.7945, 0.3175, 0.8194, 0.8394, 0.336, 0.7897, 0.336, 0.7897, 0.3111, 0.8394, 0.3111, 0.8195, 0.5313, 0.8156, 0.5313, 0.8156, 0.5064, 0.8195, 0.5064, 0.1133, 0.7945, 0.1631, 0.7945, 0.1631, 0.8194, 0.1133, 0.8194, 0.8215, 0.7464, 0.8176, 0.7464, 0.8176, 0.7414, 0.8215, 0.7414, 0.006712, 0.2406, 0.006712, 0.2295, 0.1978, 0.2295, 0.1978, 0.2406, 0.1997, 0.1682, 0.1997, 0.2279, 0.1958, 0.2279, 0.1958, 0.1682, 0.2513, 0.8374, 0.301, 0.8374, 0.301, 0.8413, 0.2513, 0.8413, 0.8198, 0.3863, 0.8159, 0.3863, 0.8159, 0.3813, 0.8198, 0.3813, 0.6558, 0.8522, 0.6558, 0.8472, 0.8468, 0.8472, 0.8468, 0.8522, 0.648, 0.8413, 0.5983, 0.8413, 0.5983, 0.8374, 0.648, 0.8374, 0.5983, 0.8319, 0.648, 0.8319, 0.648, 0.8358, 0.5983, 0.8358, 0.82, 0.6006, 0.8161, 0.6006, 0.8161, 0.5956, 0.82, 0.5956, 0.2, 0.8524, 0.2, 0.8474, 0.3911, 0.8474, 0.3911, 0.8524, 0.3722, 0.836, 0.3225, 0.836, 0.3225, 0.8321, 0.3722, 0.8321, 0.0007911, 0.8321, 0.05051, 0.8321, 0.05051, 0.836, 0.0007911, 0.836, 0.006712, 0.2533, 0.006712, 0.2422, 0.1978, 0.2422, 0.1978, 0.2533, 0.1631, 0.8413, 0.1133, 0.8413, 0.1133, 0.8374, 0.1631, 0.8374, 0.1997, 0.102, 0.1997, 0.1617, 0.1958, 0.1617, 0.1958, 0.102, 0.8127, 0.672, 0.8127, 0.677, 0.8088, 0.677, 0.8088, 0.672, 0.6558, 0.8192, 0.6558, 0.7943, 0.7055, 0.7943, 0.7055, 0.8192, 0.2497, 0.8194, 0.2, 0.8194, 0.2, 0.7945, 0.2497, 0.7945, 0.1939, 0.8196, 0.19, 0.8196, 0.19, 0.7947, 0.1939, 0.7947, 0.3738, 0.8196, 0.3738, 0.7947, 0.3777, 0.7947, 0.3777, 0.8196, 0.8195, 0.5048, 0.8156, 0.5048, 0.8156, 0.48, 0.8195, 0.48, 0.7584, 0.8208, 0.8081, 0.8208, 0.8081, 0.8456, 0.7584, 0.8456, 0.7568, 0.8456, 0.7071, 0.8456, 0.7071, 0.8208, 0.7568, 0.8208, 0.8156, 0.6802, 0.8195, 0.6802, 0.8195, 0.7051, 0.8156, 0.7051, 0.7806, 0.4734, 0.7806, 0.4237, 0.8057, 0.4237, 0.8057, 0.4734, 0.8139, 0.2815, 0.8178, 0.2815, 0.8178, 0.3066, 0.8139, 0.3066, 0.3722, 0.7681, 0.3722, 0.7931, 0.3225, 0.7931, 0.3225, 0.7681, 0.8178, 0.2549, 0.8178, 0.2799, 0.8139, 0.2799, 0.8139, 0.2549, 0.0007911, 0.2317, 0.1965, 0.727, 0.006712, 0.2295, 0.006712, 0.2406, 0.3911, 0.5347, 0.2, 0.5347, 0.2, 0.5297, 0.3911, 0.5297, 0.1958, 0.1682, 0.1958, 0.2279, 0.004701, 0.2279, 0.004701, 0.1682, 0.3911, 0.48, 0.3911, 0.5297, 0.2, 0.5297, 0.2, 0.48, 0.7723, 0.5786, 0.7723, 0.5737, 0.7829, 0.5737, 0.7829, 0.5786, 0.5837, 0.5347, 0.3927, 0.5347, 0.3927, 0.5297, 0.5837, 0.5297, 0.1919, 0.6901, 0.1919, 0.7399, 0.0007911, 0.7399, 0.0007911, 0.6901, 0.5837, 0.48, 0.5837, 0.5297, 0.3927, 0.5297, 0.3927, 0.48, 0.7723, 0.5676, 0.7723, 0.5627, 0.7829, 0.5627, 0.7829, 0.5676, 0.5876, 0.4784, 0.3966, 0.4784, 0.3966, 0.4734, 0.5876, 0.4734, 0.3911, 0.6901, 0.3911, 0.7399, 0.2, 0.7399, 0.2, 0.6901, 0.5876, 0.4237, 0.5876, 0.4734, 0.3966, 0.4734, 0.3966, 0.4237, 0.0007911, 0.102, 0.0007911, 0.2511, 0.006712, 0.2422, 0.006712, 0.2533, 0.5837, 0.6901, 0.5837, 0.7399, 0.3927, 0.7399, 0.3927, 0.6901, 0.1958, 0.102, 0.1958, 0.1617, 0.004701, 0.1617, 0.004701, 0.102, 0.1958, 0.1617, 0.1958, 0.1666, 0.004701, 0.1666, 0.004701, 0.1617, 0.7568, 0.8192, 0.7071, 0.8192, 0.7071, 0.7943, 0.7568, 0.7943, 0.8136, 0.8192, 0.8097, 0.8192, 0.8097, 0.7943, 0.8136, 0.7943, 0.8034, 0.5048, 0.8034, 0.48, 0.8141, 0.48, 0.8141, 0.5048, 0.1829, 0.7929, 0.1233, 0.7929, 0.1233, 0.7681, 0.1829, 0.7681, 0.8081, 0.7943, 0.8081, 0.8192, 0.7584, 0.8192, 0.7584, 0.7943, 0.3861, 0.7929, 0.3861, 0.7681, 0.3968, 0.7681, 0.3968, 0.7929, 0.8183, 0.7066, 0.8183, 0.7315, 0.8143, 0.7315, 0.8143, 0.7066, 0.2597, 0.7681, 0.2597, 0.7929, 0.2, 0.7929, 0.2, 0.7681, 0.1845, 0.7681, 0.1952, 0.7681, 0.1952, 0.7931, 0.1845, 0.7931, 0.8073, 0.7066, 0.8073, 0.7317, 0.8034, 0.7317, 0.8034, 0.7066, 0.449, 0.8194, 0.3992, 0.8194, 0.3992, 0.7943, 0.449, 0.7943, 0.06045, 0.7931, 0.0007911, 0.7931, 0.0007911, 0.7681, 0.06045, 0.7681, 0.5985, 0.5611, 0.5985, 0.5362, 0.7895, 0.5362, 0.7895, 0.5611, 0.5985, 0.7663, 0.5985, 0.7414, 0.7895, 0.7414, 0.7895, 0.7663, 0.7842, 0.6388, 0.933, 0.75, 0.933, 0.25, 0.7842, 0.6639, 0.5931, 0.6639, 0.5931, 0.6388, 0.7856, 0.2797, 0.5907, 0.2797, 0.5907, 0.2549, 0.7856, 0.2549, 0.7856, 0.3062, 0.5907, 0.3062, 0.5907, 0.2813, 0.7856, 0.2813, 0.7854, 0.4189, 0.5905, 0.4189, 0.5905, 0.3939, 0.7854, 0.3939, 0.7879, 0.3624, 0.5905, 0.3624, 0.5905, 0.3376, 0.7879, 0.3376, 0.7879, 0.3923, 0.5905, 0.3923, 0.5905, 0.3674, 0.7879, 0.3674, 0.1982, 0.7665, 0.0007911, 0.7665, 0.0007911, 0.7414, 0.1982, 0.7414, 0.3992, 0.7414, 0.5969, 0.7414, 0.5969, 0.7663, 0.3992, 0.7663, 0.5905, 0.336, 0.5905, 0.3111, 0.7881, 0.3111, 0.7881, 0.336, 0.2, 0.7414, 0.3977, 0.7414, 0.3977, 0.7665, 0.2, 0.7665, 0.3992, 0.7927, 0.3992, 0.7679, 0.5891, 0.7679, 0.5891, 0.7927, 0.5907, 0.7927, 0.5907, 0.7679, 0.7805, 0.7679, 0.7805, 0.7927, 0.5983, 0.6126, 0.5983, 0.5875, 0.7881, 0.5875, 0.7881, 0.6126, 0.1957, 0.09544, 0.004701, 0.09544, 0.0, 0.0, 0.0007911, 0.09047, 0.0007914, 0.06542, 0.0007915, 0.06044, 0.0007916, 0.03559, 0.0007916, 0.03062, 0.0007916, 0.005763, 0.0, 0.0, 0.004701, 0.0007911, 0.1957, 0.0007911, 0.1996, 0.0007911, 0.3946, 0.0007913, 0.3985, 0.0007913, 0.5959, 0.0007914, 0.5998, 0.0007914, 0.7974, 0.0007912, 0.8013, 0.0007912, 0.9911, 0.0007911, 0.0, 0.0, 0.995, 0.005762, 0.9951, 0.03061, 0.9958, 0.03561, 0.9955, 0.06048, 0.9954, 0.06545, 0.9951, 0.09052, 0.0, 0.0, 0.9911, 0.09544, 0.8013, 0.09544, 0.7974, 0.09544, 0.5998, 0.09544, 0.5959, 0.09544, 0.3985, 0.09544, 0.3946, 0.09544, 0.1996, 0.09544])
me_cube_001.use_remesh_preserve_volume = False
me_cube_001.use_remesh_preserve_attributes = False
me_cube_001.use_mirror_vertex_groups = False
me_cube_001.update()

# ---- objects
ob_cube_001 = bpy.data.objects.new('Cube.001', me_cube_001)

# ---- transforms, parenting, visibility, modifiers, constraints
ob_cube_001.location = (-1.858, 2.67, -0.004014)
ob_cube_001.lineart.crease_threshold = 0.0

# ---- collection membership
col_collection_1.objects.link(ob_cube_001)

# ---- scene / render settings (as saved in the file)
scene.frame_start = 1; scene.frame_end = 250; scene.frame_set(10)
scene.render.engine = 'BLENDER_EEVEE_NEXT'
scene.render.resolution_percentage = 50
scene.render.dither_intensity = 0.0
scene.cycles.use_denoising = False
scene.cycles.samples = 128
scene.cycles.sampling_pattern = 'TABULATED_SOBOL'
scene.cycles.use_adaptive_sampling = False
scene.cycles.use_light_tree = False
scene.cycles.blur_glossy = 0.0
scene.cycles.sample_clamp_indirect = 0.0
scene.view_settings.view_transform = 'Standard'
bpy.context.view_layer.update()

# ---- added for rendering (the .blend has no active camera and no usable light): camera, sun
cam_auto = bpy.data.cameras.new('AutoCamera')
cam_auto.lens = 50.0
cam_auto.sensor_width = 36.0
cam_auto.clip_end = 1000.0
ob_auto_camera = bpy.data.objects.new('AutoCamera', cam_auto)
scene.collection.objects.link(ob_auto_camera)
ob_auto_camera.location = (18.8157, -22.5626, 16.1461)
ob_auto_camera.rotation_euler = (1.09748, -7.21219e-08, 0.694738)
scene.camera = ob_auto_camera
light_auto_sun = bpy.data.lights.new('AutoSun', 'SUN')
light_auto_sun.energy = 3.0
light_auto_sun.angle = 0.0523599
ob_auto_sun = bpy.data.objects.new('AutoSun', light_auto_sun)
scene.collection.objects.link(ob_auto_sun)
ob_auto_sun.rotation_euler = (0.872665, 0.174533, 0.523599)
bpy.context.view_layer.update()
